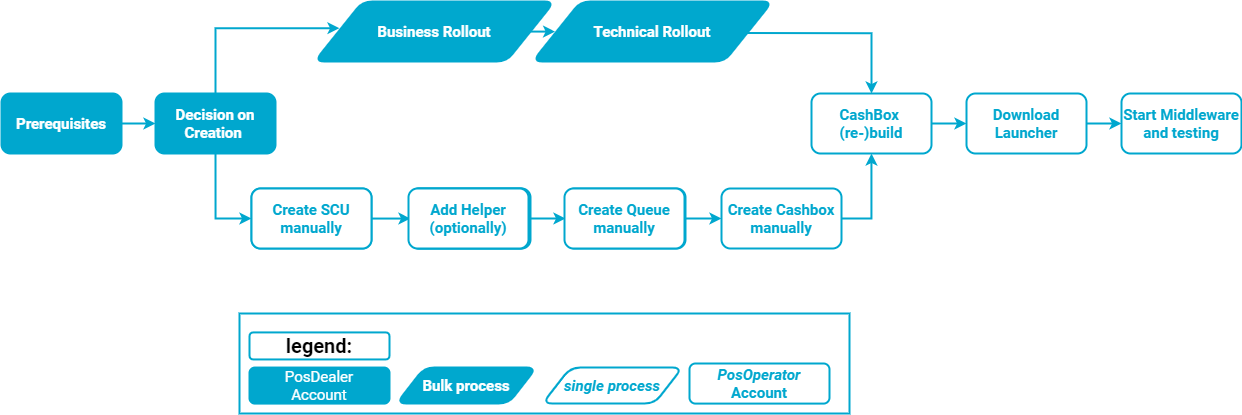

The diagram above was exported from draw.io. Its source (the exported page's mxGraphModel, read from the mxfile embedded in the PNG):
<mxGraphModel dx="1693" dy="1008" grid="1" gridSize="10" guides="1" tooltips="1" connect="1" arrows="1" fold="1" page="1" pageScale="1" pageWidth="1169" pageHeight="827" math="0" shadow="0">
  <root>
    <mxCell id="0" />
    <mxCell id="1" parent="0" />
    <mxCell id="2" style="edgeStyle=orthogonalEdgeStyle;shape=connector;rounded=0;orthogonalLoop=1;jettySize=auto;html=1;entryX=0;entryY=0.5;entryDx=0;entryDy=0;labelBackgroundColor=default;fontFamily=Roboto;fontSize=24;fontColor=#00A7CE;endArrow=classic;strokeColor=#00A7CE;strokeWidth=2;" edge="1" source="3" target="22" parent="1">
      <mxGeometry relative="1" as="geometry">
        <mxPoint x="150.12000000000012" y="194.01999999999998" as="targetPoint" />
      </mxGeometry>
    </mxCell>
    <mxCell id="3" value="Prerequisites" style="whiteSpace=wrap;html=1;rounded=1;fontFamily=Roboto;fontSize=15;fontColor=#FFFFFF;strokeColor=#00A7CE;fillColor=#00A7CE;fontStyle=1;strokeWidth=2;" vertex="1" parent="1">
      <mxGeometry x="10" y="160" width="120" height="60" as="geometry" />
    </mxCell>
    <mxCell id="4" style="edgeStyle=orthogonalEdgeStyle;shape=connector;rounded=0;orthogonalLoop=1;jettySize=auto;html=1;entryX=0.094;entryY=0.489;entryDx=0;entryDy=0;entryPerimeter=0;labelBackgroundColor=default;fontFamily=Roboto;fontSize=24;fontColor=#FFFFFF;endArrow=classic;strokeColor=#00A7CE;strokeWidth=2;exitX=0.894;exitY=0.501;exitDx=0;exitDy=0;exitPerimeter=0;" edge="1" source="5" target="8" parent="1">
      <mxGeometry relative="1" as="geometry" />
    </mxCell>
    <mxCell id="5" value="Business Rollout" style="shape=parallelogram;whiteSpace=wrap;html=1;rounded=1;fontFamily=Roboto;fontStyle=1;fontSize=15;fontColor=#FFFFFF;strokeColor=#00A7CE;strokeWidth=2;labelBackgroundColor=none;fillColor=#00A8CE;" vertex="1" parent="1">
      <mxGeometry x="323" y="68" width="240" height="60" as="geometry" />
    </mxCell>
    <mxCell id="6" value="" style="edgeStyle=orthogonalEdgeStyle;shape=connector;rounded=0;orthogonalLoop=1;jettySize=auto;html=1;labelBackgroundColor=default;fontFamily=Roboto;fontSize=24;fontColor=#00A7CE;endArrow=classic;strokeColor=#00A7CE;strokeWidth=2;entryX=0;entryY=0.5;entryDx=0;entryDy=0;exitX=0.5;exitY=1;exitDx=0;exitDy=0;" edge="1" source="22" target="10" parent="1">
      <mxGeometry relative="1" as="geometry" />
    </mxCell>
    <mxCell id="7" style="edgeStyle=orthogonalEdgeStyle;shape=connector;rounded=0;orthogonalLoop=1;jettySize=auto;html=1;entryX=0.5;entryY=0;entryDx=0;entryDy=0;labelBackgroundColor=default;fontFamily=Roboto;fontSize=24;fontColor=#00A7CE;endArrow=classic;strokeColor=#00A7CE;strokeWidth=2;exitX=0.89;exitY=0.526;exitDx=0;exitDy=0;exitPerimeter=0;" edge="1" source="8" target="16" parent="1">
      <mxGeometry relative="1" as="geometry" />
    </mxCell>
    <mxCell id="8" value="Technical Rollout" style="shape=parallelogram;whiteSpace=wrap;html=1;rounded=1;fontFamily=Roboto;fontStyle=1;fontSize=15;fontColor=#FFFFFF;strokeColor=#00A7CE;strokeWidth=2;labelBackgroundColor=none;fillColor=#00A8CE;" vertex="1" parent="1">
      <mxGeometry x="541" y="68" width="240" height="60" as="geometry" />
    </mxCell>
    <mxCell id="9" value="" style="edgeStyle=orthogonalEdgeStyle;shape=connector;rounded=0;orthogonalLoop=1;jettySize=auto;html=1;labelBackgroundColor=default;fontFamily=Roboto;fontSize=24;fontColor=#00A7CE;endArrow=classic;strokeColor=#00A7CE;strokeWidth=2;" edge="1" source="10" target="20" parent="1">
      <mxGeometry relative="1" as="geometry" />
    </mxCell>
    <mxCell id="10" value="Create SCU manually" style="whiteSpace=wrap;html=1;fontSize=15;fontFamily=Roboto;fillColor=default;strokeColor=#00A7CE;fontColor=#00A7CE;rounded=1;fontStyle=1;strokeWidth=2;" vertex="1" parent="1">
      <mxGeometry x="260" y="255" width="120" height="60" as="geometry" />
    </mxCell>
    <mxCell id="11" value="" style="edgeStyle=orthogonalEdgeStyle;shape=connector;rounded=0;orthogonalLoop=1;jettySize=auto;html=1;labelBackgroundColor=default;fontFamily=Roboto;fontSize=24;fontColor=#00A7CE;endArrow=classic;strokeColor=#00A7CE;strokeWidth=2;" edge="1" source="12" target="14" parent="1">
      <mxGeometry relative="1" as="geometry" />
    </mxCell>
    <mxCell id="12" value="&lt;div&gt;Create Queue&lt;/div&gt;&lt;div&gt;manually&lt;/div&gt;" style="whiteSpace=wrap;html=1;fontSize=15;fontFamily=Roboto;fillColor=default;strokeColor=#00A7CE;fontColor=#00A7CE;rounded=1;fontStyle=1;strokeWidth=2;" vertex="1" parent="1">
      <mxGeometry x="574" y="255" width="120" height="60" as="geometry" />
    </mxCell>
    <mxCell id="13" value="" style="edgeStyle=orthogonalEdgeStyle;shape=connector;rounded=0;orthogonalLoop=1;jettySize=auto;html=1;labelBackgroundColor=default;fontFamily=Roboto;fontSize=24;fontColor=#00A7CE;endArrow=classic;strokeColor=#00A7CE;strokeWidth=2;exitX=1;exitY=0.5;exitDx=0;exitDy=0;" edge="1" source="14" target="16" parent="1">
      <mxGeometry relative="1" as="geometry" />
    </mxCell>
    <mxCell id="14" value="&lt;div&gt;Create Cashbox&lt;/div&gt;&lt;div&gt;manually&lt;/div&gt;" style="whiteSpace=wrap;html=1;fontSize=15;fontFamily=Roboto;fillColor=default;strokeColor=#00A7CE;fontColor=#00A7CE;rounded=1;fontStyle=1;strokeWidth=2;" vertex="1" parent="1">
      <mxGeometry x="730" y="255" width="120" height="60" as="geometry" />
    </mxCell>
    <mxCell id="15" value="" style="edgeStyle=orthogonalEdgeStyle;shape=connector;rounded=0;orthogonalLoop=1;jettySize=auto;html=1;labelBackgroundColor=default;fontFamily=Roboto;fontSize=24;fontColor=#00A7CE;endArrow=classic;strokeColor=#00A7CE;strokeWidth=2;" edge="1" source="16" target="18" parent="1">
      <mxGeometry relative="1" as="geometry" />
    </mxCell>
    <mxCell id="16" value="CashBox &lt;br&gt;(re-)build" style="whiteSpace=wrap;html=1;fontSize=15;fontFamily=Roboto;fillColor=default;strokeColor=#00A7CE;fontColor=#00A7CE;rounded=1;fontStyle=1;strokeWidth=2;" vertex="1" parent="1">
      <mxGeometry x="820" y="160" width="120" height="60" as="geometry" />
    </mxCell>
    <mxCell id="17" value="" style="edgeStyle=orthogonalEdgeStyle;shape=connector;rounded=0;orthogonalLoop=1;jettySize=auto;html=1;labelBackgroundColor=default;fontFamily=Roboto;fontSize=24;fontColor=#00A7CE;endArrow=classic;strokeColor=#00A7CE;strokeWidth=2;" edge="1" source="18" target="24" parent="1">
      <mxGeometry relative="1" as="geometry" />
    </mxCell>
    <mxCell id="18" value="Download Launcher" style="whiteSpace=wrap;html=1;fontSize=15;fontFamily=Roboto;fillColor=default;strokeColor=#00A7CE;fontColor=#00A7CE;rounded=1;fontStyle=1;strokeWidth=2;" vertex="1" parent="1">
      <mxGeometry x="975" y="160" width="120" height="60" as="geometry" />
    </mxCell>
    <mxCell id="19" style="edgeStyle=orthogonalEdgeStyle;shape=connector;rounded=0;orthogonalLoop=1;jettySize=auto;html=1;entryX=0;entryY=0.5;entryDx=0;entryDy=0;labelBackgroundColor=default;fontFamily=Roboto;fontSize=24;fontColor=#00A7CE;endArrow=classic;strokeColor=#00A7CE;strokeWidth=2;" edge="1" source="20" target="12" parent="1">
      <mxGeometry relative="1" as="geometry" />
    </mxCell>
    <mxCell id="20" value="Add Helper&lt;br&gt;(optionally)" style="whiteSpace=wrap;html=1;fontSize=15;fontFamily=Roboto;fillColor=#00A7CE;strokeColor=#00A7CE;fontColor=#FFFFFF;rounded=1;fontStyle=1;strokeWidth=2;" vertex="1" parent="1">
      <mxGeometry x="419" y="255" width="120" height="60" as="geometry" />
    </mxCell>
    <mxCell id="21" style="edgeStyle=orthogonalEdgeStyle;shape=connector;rounded=0;orthogonalLoop=1;jettySize=auto;html=1;labelBackgroundColor=default;fontFamily=Roboto;fontSize=24;fontColor=#00A7CE;endArrow=classic;strokeColor=#00A7CE;strokeWidth=2;exitX=0.5;exitY=0;exitDx=0;exitDy=0;entryX=0.104;entryY=0.445;entryDx=0;entryDy=0;entryPerimeter=0;" edge="1" source="22" target="5" parent="1">
      <mxGeometry relative="1" as="geometry">
        <mxPoint x="320" y="90" as="targetPoint" />
        <Array as="points">
          <mxPoint x="224" y="95" />
        </Array>
      </mxGeometry>
    </mxCell>
    <mxCell id="22" value="Decision on Creation&amp;nbsp;" style="whiteSpace=wrap;html=1;fontSize=15;fontFamily=Roboto;fillColor=#00A7CE;strokeColor=#00A7CE;fontColor=#FFFFFF;rounded=1;fontStyle=1;strokeWidth=2;" vertex="1" parent="1">
      <mxGeometry x="164" y="160" width="120" height="60" as="geometry" />
    </mxCell>
    <mxCell id="23" value="Add Helper&lt;br&gt;(optionally)" style="whiteSpace=wrap;html=1;fontSize=15;fontFamily=Roboto;fillColor=default;strokeColor=#00A7CE;fontColor=#00A7CE;rounded=1;fontStyle=1;strokeWidth=2;" vertex="1" parent="1">
      <mxGeometry x="418" y="255" width="120" height="60" as="geometry" />
    </mxCell>
    <mxCell id="24" value="&lt;div&gt;Start Middleware&lt;/div&gt;&lt;div&gt;and testing&lt;/div&gt;" style="whiteSpace=wrap;html=1;fontSize=15;fontFamily=Roboto;strokeColor=#00A7CE;fontColor=#00A7CE;rounded=1;fontStyle=1;strokeWidth=2;" vertex="1" parent="1">
      <mxGeometry x="1130" y="160" width="120" height="60" as="geometry" />
    </mxCell>
    <mxCell id="25" value="Create SCU manually" style="whiteSpace=wrap;html=1;fontSize=15;fontFamily=Roboto;fillColor=default;strokeColor=#00A7CE;fontColor=#00A7CE;rounded=1;fontStyle=1;strokeWidth=2;" vertex="1" parent="1">
      <mxGeometry x="260" y="255" width="120" height="60" as="geometry" />
    </mxCell>
    <mxCell id="26" value="Add Helper&lt;br&gt;(optionally)" style="whiteSpace=wrap;html=1;fontSize=15;fontFamily=Roboto;fillColor=default;strokeColor=#00A7CE;fontColor=#00A7CE;rounded=1;fontStyle=1;strokeWidth=2;" vertex="1" parent="1">
      <mxGeometry x="417" y="255" width="120" height="60" as="geometry" />
    </mxCell>
    <mxCell id="27" value="&lt;div&gt;Create Queue&lt;/div&gt;&lt;div&gt;manually&lt;/div&gt;" style="whiteSpace=wrap;html=1;fontSize=15;fontFamily=Roboto;fillColor=default;strokeColor=#00A7CE;fontColor=#00A7CE;rounded=1;fontStyle=1;strokeWidth=2;" vertex="1" parent="1">
      <mxGeometry x="573" y="255" width="120" height="60" as="geometry" />
    </mxCell>
    <mxCell id="28" value="" style="group" vertex="1" connectable="0" parent="1">
      <mxGeometry x="248" y="380" width="610" height="100" as="geometry" />
    </mxCell>
    <mxCell id="29" value="" style="rounded=0;whiteSpace=wrap;html=1;fillColor=none;strokeWidth=2;strokeColor=#00A7CE;" vertex="1" parent="28">
      <mxGeometry width="610" height="100" as="geometry" />
    </mxCell>
    <mxCell id="30" value="&lt;span style=&quot;font-size: 15px&quot;&gt;PosDealer&lt;br&gt;Account&lt;/span&gt;" style="whiteSpace=wrap;html=1;rounded=1;fontFamily=Roboto;fontSize=15;fontColor=#FFFFFF;strokeColor=#00A7CE;fillColor=#00A7CE;strokeWidth=2;" vertex="1" parent="28">
      <mxGeometry x="10" y="54.05405405405406" width="140" height="36.03603603603604" as="geometry" />
    </mxCell>
    <mxCell id="31" value="&lt;i&gt;PosOperator&lt;br&gt;&lt;/i&gt;Account" style="whiteSpace=wrap;html=1;rounded=1;fontFamily=Roboto;fontStyle=1;fontSize=15;fontColor=#00A7CE;strokeColor=#00A7CE;strokeWidth=2;" vertex="1" parent="28">
      <mxGeometry x="450" y="50" width="140" height="40.09" as="geometry" />
    </mxCell>
    <mxCell id="32" value="&lt;font style=&quot;font-size: 20px&quot;&gt;legend:&lt;/font&gt;" style="whiteSpace=wrap;html=1;rounded=1;fontFamily=Roboto;fontStyle=1;fontSize=15;strokeWidth=2;strokeColor=#00A7CE;" vertex="1" parent="28">
      <mxGeometry x="10" y="18.918918918918905" width="140" height="27.027027027027028" as="geometry" />
    </mxCell>
    <mxCell id="33" value="Bulk process" style="shape=parallelogram;whiteSpace=wrap;html=1;rounded=1;fontFamily=Roboto;fontStyle=1;fontSize=15;fontColor=#FFFFFF;strokeColor=#00A7CE;strokeWidth=2;labelBackgroundColor=none;fillColor=#00A8CE;" vertex="1" parent="28">
      <mxGeometry x="157" y="54.05405405405406" width="140" height="36.03603603603604" as="geometry" />
    </mxCell>
    <mxCell id="34" value="&lt;i&gt;single process&lt;/i&gt;" style="shape=parallelogram;whiteSpace=wrap;html=1;rounded=1;fontFamily=Roboto;fontStyle=1;fontSize=15;fontColor=#00A7CE;strokeColor=#00A7CE;strokeWidth=2;" vertex="1" parent="28">
      <mxGeometry x="303" y="54.05405405405406" width="140" height="36.03603603603604" as="geometry" />
    </mxCell>
  </root>
</mxGraphModel>